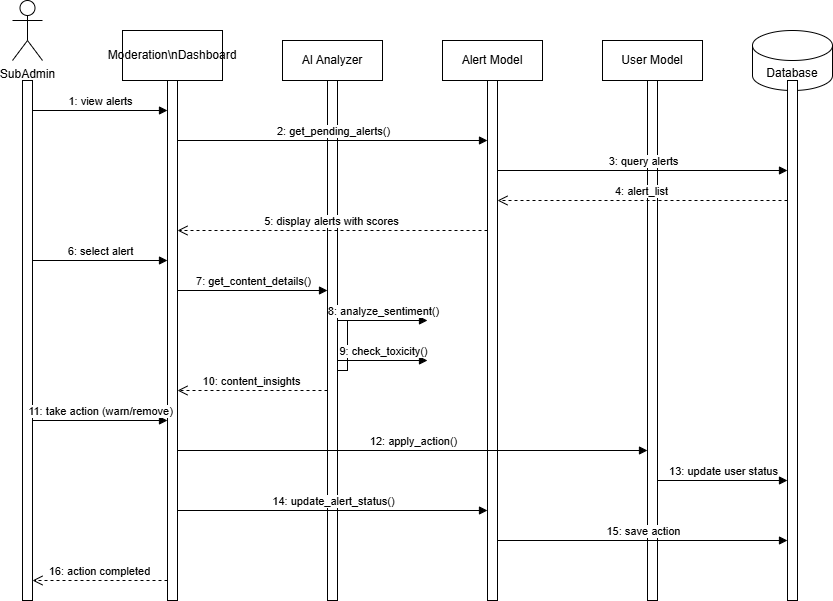

The diagram above was exported from draw.io. Its source (the exported page's mxGraphModel, read from the mxfile embedded in the PNG):
<mxGraphModel dx="1404" dy="742" grid="1" gridSize="10" guides="1" tooltips="1" connect="1" arrows="1" fold="1" page="1" pageScale="1" pageWidth="1100" pageHeight="850" math="0" shadow="0">
  <root>
    <mxCell id="0" />
    <mxCell id="1" parent="0" />
    <mxCell id="2" value="SubAdmin" style="shape=umlActor;verticalLabelPosition=bottom;verticalAlign=top;html=1;" vertex="1" parent="1">
      <mxGeometry x="50" y="40" width="30" height="60" as="geometry" />
    </mxCell>
    <mxCell id="3" value="" style="html=1;points=[];perimeter=orthogonalPerimeter;" vertex="1" parent="1">
      <mxGeometry x="60" y="120" width="10" height="520" as="geometry" />
    </mxCell>
    <mxCell id="4" value="Moderation\nDashboard" style="rounded=0;whiteSpace=wrap;html=1;" vertex="1" parent="1">
      <mxGeometry x="160" y="70" width="100" height="50" as="geometry" />
    </mxCell>
    <mxCell id="5" value="" style="html=1;points=[];perimeter=orthogonalPerimeter;" vertex="1" parent="1">
      <mxGeometry x="205" y="120" width="10" height="520" as="geometry" />
    </mxCell>
    <mxCell id="6" value="AI Analyzer" style="rounded=0;whiteSpace=wrap;html=1;" vertex="1" parent="1">
      <mxGeometry x="320" y="80" width="100" height="40" as="geometry" />
    </mxCell>
    <mxCell id="7" value="" style="html=1;points=[];perimeter=orthogonalPerimeter;" vertex="1" parent="1">
      <mxGeometry x="365" y="120" width="10" height="520" as="geometry" />
    </mxCell>
    <mxCell id="8" value="Alert Model" style="rounded=0;whiteSpace=wrap;html=1;" vertex="1" parent="1">
      <mxGeometry x="480" y="80" width="100" height="40" as="geometry" />
    </mxCell>
    <mxCell id="9" value="" style="html=1;points=[];perimeter=orthogonalPerimeter;" vertex="1" parent="1">
      <mxGeometry x="525" y="120" width="10" height="520" as="geometry" />
    </mxCell>
    <mxCell id="10" value="User Model" style="rounded=0;whiteSpace=wrap;html=1;" vertex="1" parent="1">
      <mxGeometry x="640" y="80" width="100" height="40" as="geometry" />
    </mxCell>
    <mxCell id="11" value="" style="html=1;points=[];perimeter=orthogonalPerimeter;" vertex="1" parent="1">
      <mxGeometry x="685" y="120" width="10" height="520" as="geometry" />
    </mxCell>
    <mxCell id="12" value="Database" style="shape=cylinder3;whiteSpace=wrap;html=1;boundedLbl=1;backgroundOutline=1;size=15;" vertex="1" parent="1">
      <mxGeometry x="790" y="70" width="80" height="60" as="geometry" />
    </mxCell>
    <mxCell id="13" value="" style="html=1;points=[];perimeter=orthogonalPerimeter;" vertex="1" parent="1">
      <mxGeometry x="825" y="120" width="10" height="520" as="geometry" />
    </mxCell>
    <mxCell id="14" value="1: view alerts" style="html=1;verticalAlign=bottom;endArrow=block;" edge="1" parent="1">
      <mxGeometry relative="1" as="geometry">
        <mxPoint x="70" y="150" as="sourcePoint" />
        <mxPoint x="205" y="150" as="targetPoint" />
      </mxGeometry>
    </mxCell>
    <mxCell id="15" value="2: get_pending_alerts()" style="html=1;verticalAlign=bottom;endArrow=block;" edge="1" parent="1">
      <mxGeometry relative="1" as="geometry">
        <mxPoint x="215" y="180" as="sourcePoint" />
        <mxPoint x="525" y="180" as="targetPoint" />
      </mxGeometry>
    </mxCell>
    <mxCell id="16" value="3: query alerts" style="html=1;verticalAlign=bottom;endArrow=block;" edge="1" parent="1">
      <mxGeometry relative="1" as="geometry">
        <mxPoint x="535" y="210" as="sourcePoint" />
        <mxPoint x="825" y="210" as="targetPoint" />
      </mxGeometry>
    </mxCell>
    <mxCell id="17" value="4: alert_list" style="html=1;verticalAlign=bottom;endArrow=open;dashed=1;endSize=8;" edge="1" parent="1">
      <mxGeometry relative="1" as="geometry">
        <mxPoint x="825" y="240" as="sourcePoint" />
        <mxPoint x="535" y="240" as="targetPoint" />
      </mxGeometry>
    </mxCell>
    <mxCell id="18" value="5: display alerts with scores" style="html=1;verticalAlign=bottom;endArrow=open;dashed=1;endSize=8;" edge="1" parent="1">
      <mxGeometry relative="1" as="geometry">
        <mxPoint x="525" y="270" as="sourcePoint" />
        <mxPoint x="215" y="270" as="targetPoint" />
      </mxGeometry>
    </mxCell>
    <mxCell id="19" value="6: select alert" style="html=1;verticalAlign=bottom;endArrow=block;" edge="1" parent="1">
      <mxGeometry relative="1" as="geometry">
        <mxPoint x="70" y="300" as="sourcePoint" />
        <mxPoint x="205" y="300" as="targetPoint" />
      </mxGeometry>
    </mxCell>
    <mxCell id="20" value="7: get_content_details()" style="html=1;verticalAlign=bottom;endArrow=block;" edge="1" parent="1">
      <mxGeometry relative="1" as="geometry">
        <mxPoint x="215" y="330" as="sourcePoint" />
        <mxPoint x="365" y="330" as="targetPoint" />
      </mxGeometry>
    </mxCell>
    <mxCell id="21" value="8: analyze_sentiment()" style="html=1;verticalAlign=bottom;endArrow=block;" edge="1" parent="1">
      <mxGeometry relative="1" as="geometry">
        <mxPoint x="375" y="360" as="sourcePoint" />
        <mxPoint x="465" y="360" as="targetPoint" />
      </mxGeometry>
    </mxCell>
    <mxCell id="22" value="" style="html=1;points=[];perimeter=orthogonalPerimeter;" vertex="1" parent="1">
      <mxGeometry x="375" y="360" width="10" height="50" as="geometry" />
    </mxCell>
    <mxCell id="23" value="9: check_toxicity()" style="html=1;verticalAlign=bottom;endArrow=block;" edge="1" parent="1">
      <mxGeometry relative="1" as="geometry">
        <mxPoint x="375" y="400" as="sourcePoint" />
        <mxPoint x="465" y="400" as="targetPoint" />
      </mxGeometry>
    </mxCell>
    <mxCell id="24" value="10: content_insights" style="html=1;verticalAlign=bottom;endArrow=open;dashed=1;endSize=8;" edge="1" parent="1">
      <mxGeometry relative="1" as="geometry">
        <mxPoint x="365" y="430" as="sourcePoint" />
        <mxPoint x="215" y="430" as="targetPoint" />
      </mxGeometry>
    </mxCell>
    <mxCell id="25" value="11: take action (warn/remove)" style="html=1;verticalAlign=bottom;endArrow=block;" edge="1" parent="1">
      <mxGeometry relative="1" as="geometry">
        <mxPoint x="70" y="460" as="sourcePoint" />
        <mxPoint x="205" y="460" as="targetPoint" />
      </mxGeometry>
    </mxCell>
    <mxCell id="26" value="12: apply_action()" style="html=1;verticalAlign=bottom;endArrow=block;" edge="1" parent="1">
      <mxGeometry relative="1" as="geometry">
        <mxPoint x="215" y="490" as="sourcePoint" />
        <mxPoint x="685" y="490" as="targetPoint" />
      </mxGeometry>
    </mxCell>
    <mxCell id="27" value="13: update user status" style="html=1;verticalAlign=bottom;endArrow=block;" edge="1" parent="1">
      <mxGeometry relative="1" as="geometry">
        <mxPoint x="695" y="520" as="sourcePoint" />
        <mxPoint x="825" y="520" as="targetPoint" />
      </mxGeometry>
    </mxCell>
    <mxCell id="28" value="14: update_alert_status()" style="html=1;verticalAlign=bottom;endArrow=block;" edge="1" parent="1">
      <mxGeometry relative="1" as="geometry">
        <mxPoint x="215" y="550" as="sourcePoint" />
        <mxPoint x="525" y="550" as="targetPoint" />
      </mxGeometry>
    </mxCell>
    <mxCell id="29" value="15: save action" style="html=1;verticalAlign=bottom;endArrow=block;" edge="1" parent="1">
      <mxGeometry relative="1" as="geometry">
        <mxPoint x="535" y="580" as="sourcePoint" />
        <mxPoint x="825" y="580" as="targetPoint" />
      </mxGeometry>
    </mxCell>
    <mxCell id="30" value="16: action completed" style="html=1;verticalAlign=bottom;endArrow=open;dashed=1;endSize=8;" edge="1" parent="1">
      <mxGeometry relative="1" as="geometry">
        <mxPoint x="205" y="620" as="sourcePoint" />
        <mxPoint x="70" y="620" as="targetPoint" />
      </mxGeometry>
    </mxCell>
  </root>
</mxGraphModel>